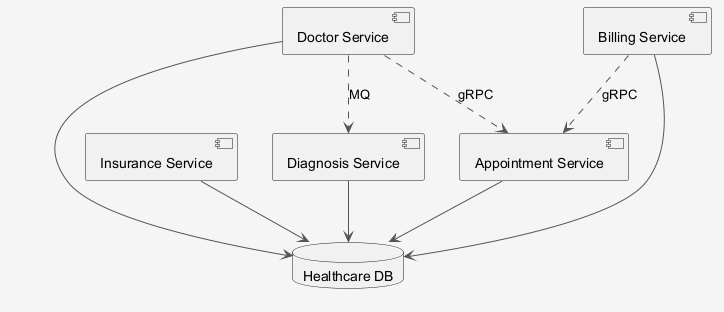

The diagram above was rendered by PlantUML. Its source (embedded in the PNG):
@startuml
skinparam shadowing false
skinparam backgroundColor #F5F5F5
skinparam ArrowColor #555555
component "Doctor Service" as C_DoctorService
component "Insurance Service" as C_InsuranceService
component "Diagnosis Service" as C_DiagnosisService
component "Billing Service" as C_BillingService
component "Appointment Service" as C_AppointmentService
database "Healthcare DB" as DB_healthcare
C_DoctorService --> DB_healthcare
C_InsuranceService --> DB_healthcare
C_DiagnosisService --> DB_healthcare
C_BillingService --> DB_healthcare
C_AppointmentService --> DB_healthcare
C_BillingService ..> C_AppointmentService : gRPC
C_DoctorService ..> C_DiagnosisService : MQ
C_DoctorService ..> C_AppointmentService : gRPC
@enduml